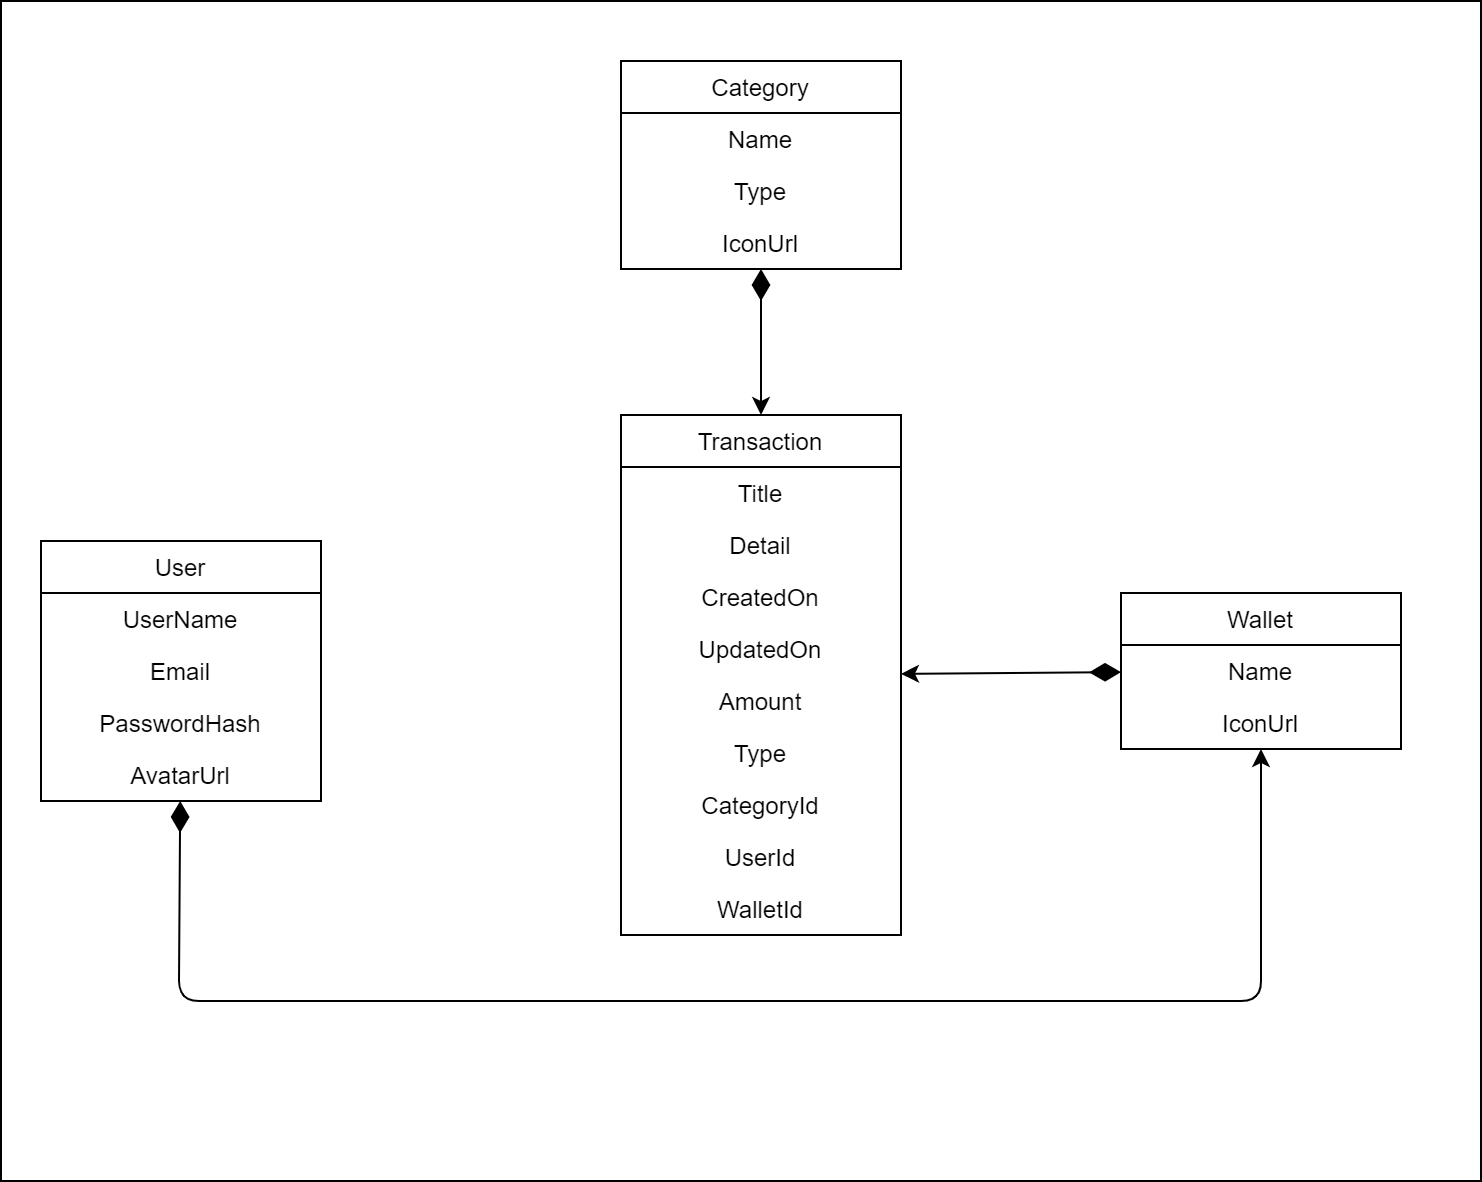

The diagram above was exported from draw.io. Its source (the exported page's mxGraphModel, read from the mxfile embedded in the PNG):
<mxGraphModel dx="1422" dy="794" grid="1" gridSize="10" guides="1" tooltips="1" connect="1" arrows="1" fold="1" page="1" pageScale="1" pageWidth="827" pageHeight="1169" math="0" shadow="0">
  <root>
    <mxCell id="WIyWlLk6GJQsqaUBKTNV-0" />
    <mxCell id="WIyWlLk6GJQsqaUBKTNV-1" parent="WIyWlLk6GJQsqaUBKTNV-0" />
    <mxCell id="ygnWIOF6gGX_C0xEZJWg-2" value="" style="rounded=0;whiteSpace=wrap;html=1;" parent="WIyWlLk6GJQsqaUBKTNV-1" vertex="1">
      <mxGeometry x="40" y="170" width="740" height="590" as="geometry" />
    </mxCell>
    <mxCell id="UoQPXNL5s5hu2CfFTHlq-0" value="User" style="swimlane;fontStyle=0;childLayout=stackLayout;horizontal=1;startSize=26;fillColor=none;horizontalStack=0;resizeParent=1;resizeParentMax=0;resizeLast=0;collapsible=1;marginBottom=0;" parent="WIyWlLk6GJQsqaUBKTNV-1" vertex="1">
      <mxGeometry x="60" y="440" width="140" height="130" as="geometry" />
    </mxCell>
    <mxCell id="UoQPXNL5s5hu2CfFTHlq-3" value="UserName" style="text;strokeColor=none;fillColor=none;align=center;verticalAlign=top;spacingLeft=4;spacingRight=4;overflow=hidden;rotatable=0;points=[[0,0.5],[1,0.5]];portConstraint=eastwest;" parent="UoQPXNL5s5hu2CfFTHlq-0" vertex="1">
      <mxGeometry y="26" width="140" height="26" as="geometry" />
    </mxCell>
    <mxCell id="UoQPXNL5s5hu2CfFTHlq-5" value="Email" style="text;strokeColor=none;fillColor=none;align=center;verticalAlign=top;spacingLeft=4;spacingRight=4;overflow=hidden;rotatable=0;points=[[0,0.5],[1,0.5]];portConstraint=eastwest;" parent="UoQPXNL5s5hu2CfFTHlq-0" vertex="1">
      <mxGeometry y="52" width="140" height="26" as="geometry" />
    </mxCell>
    <mxCell id="UoQPXNL5s5hu2CfFTHlq-6" value="PasswordHash" style="text;strokeColor=none;fillColor=none;align=center;verticalAlign=top;spacingLeft=4;spacingRight=4;overflow=hidden;rotatable=0;points=[[0,0.5],[1,0.5]];portConstraint=eastwest;" parent="UoQPXNL5s5hu2CfFTHlq-0" vertex="1">
      <mxGeometry y="78" width="140" height="26" as="geometry" />
    </mxCell>
    <mxCell id="UoQPXNL5s5hu2CfFTHlq-7" value="AvatarUrl" style="text;strokeColor=none;fillColor=none;align=center;verticalAlign=top;spacingLeft=4;spacingRight=4;overflow=hidden;rotatable=0;points=[[0,0.5],[1,0.5]];portConstraint=eastwest;" parent="UoQPXNL5s5hu2CfFTHlq-0" vertex="1">
      <mxGeometry y="104" width="140" height="26" as="geometry" />
    </mxCell>
    <mxCell id="UoQPXNL5s5hu2CfFTHlq-14" value="Transaction" style="swimlane;fontStyle=0;childLayout=stackLayout;horizontal=1;startSize=26;fillColor=none;horizontalStack=0;resizeParent=1;resizeParentMax=0;resizeLast=0;collapsible=1;marginBottom=0;align=center;" parent="WIyWlLk6GJQsqaUBKTNV-1" vertex="1">
      <mxGeometry x="350" y="377" width="140" height="260" as="geometry" />
    </mxCell>
    <mxCell id="UoQPXNL5s5hu2CfFTHlq-15" value="Title" style="text;strokeColor=none;fillColor=none;align=center;verticalAlign=top;spacingLeft=4;spacingRight=4;overflow=hidden;rotatable=0;points=[[0,0.5],[1,0.5]];portConstraint=eastwest;" parent="UoQPXNL5s5hu2CfFTHlq-14" vertex="1">
      <mxGeometry y="26" width="140" height="26" as="geometry" />
    </mxCell>
    <mxCell id="UoQPXNL5s5hu2CfFTHlq-16" value="Detail" style="text;strokeColor=none;fillColor=none;align=center;verticalAlign=top;spacingLeft=4;spacingRight=4;overflow=hidden;rotatable=0;points=[[0,0.5],[1,0.5]];portConstraint=eastwest;" parent="UoQPXNL5s5hu2CfFTHlq-14" vertex="1">
      <mxGeometry y="52" width="140" height="26" as="geometry" />
    </mxCell>
    <mxCell id="UoQPXNL5s5hu2CfFTHlq-17" value="CreatedOn" style="text;strokeColor=none;fillColor=none;align=center;verticalAlign=top;spacingLeft=4;spacingRight=4;overflow=hidden;rotatable=0;points=[[0,0.5],[1,0.5]];portConstraint=eastwest;" parent="UoQPXNL5s5hu2CfFTHlq-14" vertex="1">
      <mxGeometry y="78" width="140" height="26" as="geometry" />
    </mxCell>
    <mxCell id="UoQPXNL5s5hu2CfFTHlq-18" value="UpdatedOn" style="text;strokeColor=none;fillColor=none;align=center;verticalAlign=top;spacingLeft=4;spacingRight=4;overflow=hidden;rotatable=0;points=[[0,0.5],[1,0.5]];portConstraint=eastwest;" parent="UoQPXNL5s5hu2CfFTHlq-14" vertex="1">
      <mxGeometry y="104" width="140" height="26" as="geometry" />
    </mxCell>
    <mxCell id="UoQPXNL5s5hu2CfFTHlq-19" value="Amount" style="text;strokeColor=none;fillColor=none;align=center;verticalAlign=top;spacingLeft=4;spacingRight=4;overflow=hidden;rotatable=0;points=[[0,0.5],[1,0.5]];portConstraint=eastwest;" parent="UoQPXNL5s5hu2CfFTHlq-14" vertex="1">
      <mxGeometry y="130" width="140" height="26" as="geometry" />
    </mxCell>
    <mxCell id="UoQPXNL5s5hu2CfFTHlq-42" value="Type" style="text;strokeColor=none;fillColor=none;align=center;verticalAlign=top;spacingLeft=4;spacingRight=4;overflow=hidden;rotatable=0;points=[[0,0.5],[1,0.5]];portConstraint=eastwest;" parent="UoQPXNL5s5hu2CfFTHlq-14" vertex="1">
      <mxGeometry y="156" width="140" height="26" as="geometry" />
    </mxCell>
    <mxCell id="UoQPXNL5s5hu2CfFTHlq-29" value="CategoryId" style="text;strokeColor=none;fillColor=none;align=center;verticalAlign=top;spacingLeft=4;spacingRight=4;overflow=hidden;rotatable=0;points=[[0,0.5],[1,0.5]];portConstraint=eastwest;" parent="UoQPXNL5s5hu2CfFTHlq-14" vertex="1">
      <mxGeometry y="182" width="140" height="26" as="geometry" />
    </mxCell>
    <mxCell id="UoQPXNL5s5hu2CfFTHlq-30" value="UserId" style="text;strokeColor=none;fillColor=none;align=center;verticalAlign=top;spacingLeft=4;spacingRight=4;overflow=hidden;rotatable=0;points=[[0,0.5],[1,0.5]];portConstraint=eastwest;" parent="UoQPXNL5s5hu2CfFTHlq-14" vertex="1">
      <mxGeometry y="208" width="140" height="26" as="geometry" />
    </mxCell>
    <mxCell id="UoQPXNL5s5hu2CfFTHlq-35" value="WalletId" style="text;strokeColor=none;fillColor=none;align=center;verticalAlign=top;spacingLeft=4;spacingRight=4;overflow=hidden;rotatable=0;points=[[0,0.5],[1,0.5]];portConstraint=eastwest;" parent="UoQPXNL5s5hu2CfFTHlq-14" vertex="1">
      <mxGeometry y="234" width="140" height="26" as="geometry" />
    </mxCell>
    <mxCell id="UoQPXNL5s5hu2CfFTHlq-20" value="Category" style="swimlane;fontStyle=0;childLayout=stackLayout;horizontal=1;startSize=26;fillColor=none;horizontalStack=0;resizeParent=1;resizeParentMax=0;resizeLast=0;collapsible=1;marginBottom=0;align=center;" parent="WIyWlLk6GJQsqaUBKTNV-1" vertex="1">
      <mxGeometry x="350" y="200" width="140" height="104" as="geometry" />
    </mxCell>
    <mxCell id="UoQPXNL5s5hu2CfFTHlq-21" value="Name" style="text;strokeColor=none;fillColor=none;align=center;verticalAlign=top;spacingLeft=4;spacingRight=4;overflow=hidden;rotatable=0;points=[[0,0.5],[1,0.5]];portConstraint=eastwest;" parent="UoQPXNL5s5hu2CfFTHlq-20" vertex="1">
      <mxGeometry y="26" width="140" height="26" as="geometry" />
    </mxCell>
    <mxCell id="ygnWIOF6gGX_C0xEZJWg-1" value="Type" style="text;strokeColor=none;fillColor=none;align=center;verticalAlign=top;spacingLeft=4;spacingRight=4;overflow=hidden;rotatable=0;points=[[0,0.5],[1,0.5]];portConstraint=eastwest;" parent="UoQPXNL5s5hu2CfFTHlq-20" vertex="1">
      <mxGeometry y="52" width="140" height="26" as="geometry" />
    </mxCell>
    <mxCell id="UoQPXNL5s5hu2CfFTHlq-22" value="IconUrl" style="text;strokeColor=none;fillColor=none;align=center;verticalAlign=top;spacingLeft=4;spacingRight=4;overflow=hidden;rotatable=0;points=[[0,0.5],[1,0.5]];portConstraint=eastwest;" parent="UoQPXNL5s5hu2CfFTHlq-20" vertex="1">
      <mxGeometry y="78" width="140" height="26" as="geometry" />
    </mxCell>
    <mxCell id="UoQPXNL5s5hu2CfFTHlq-27" value="" style="endArrow=diamondThin;endFill=1;endSize=13;html=1;startArrow=classic;startFill=1;" parent="WIyWlLk6GJQsqaUBKTNV-1" source="UoQPXNL5s5hu2CfFTHlq-31" target="UoQPXNL5s5hu2CfFTHlq-0" edge="1">
      <mxGeometry width="160" relative="1" as="geometry">
        <mxPoint x="250" y="540" as="sourcePoint" />
        <mxPoint x="280" y="540" as="targetPoint" />
        <Array as="points">
          <mxPoint x="670" y="670" />
          <mxPoint x="129" y="670" />
        </Array>
      </mxGeometry>
    </mxCell>
    <mxCell id="UoQPXNL5s5hu2CfFTHlq-28" value="" style="endArrow=diamondThin;endFill=1;endSize=13;html=1;startArrow=classic;startFill=1;" parent="WIyWlLk6GJQsqaUBKTNV-1" source="UoQPXNL5s5hu2CfFTHlq-14" target="UoQPXNL5s5hu2CfFTHlq-20" edge="1">
      <mxGeometry width="160" relative="1" as="geometry">
        <mxPoint x="360" y="464.9999999999998" as="sourcePoint" />
        <mxPoint x="140" y="327.0000000000001" as="targetPoint" />
        <Array as="points" />
      </mxGeometry>
    </mxCell>
    <mxCell id="UoQPXNL5s5hu2CfFTHlq-31" value="Wallet" style="swimlane;fontStyle=0;childLayout=stackLayout;horizontal=1;startSize=26;fillColor=none;horizontalStack=0;resizeParent=1;resizeParentMax=0;resizeLast=0;collapsible=1;marginBottom=0;align=center;" parent="WIyWlLk6GJQsqaUBKTNV-1" vertex="1">
      <mxGeometry x="600" y="466" width="140" height="78" as="geometry" />
    </mxCell>
    <mxCell id="UoQPXNL5s5hu2CfFTHlq-32" value="Name" style="text;strokeColor=none;fillColor=none;align=center;verticalAlign=top;spacingLeft=4;spacingRight=4;overflow=hidden;rotatable=0;points=[[0,0.5],[1,0.5]];portConstraint=eastwest;" parent="UoQPXNL5s5hu2CfFTHlq-31" vertex="1">
      <mxGeometry y="26" width="140" height="26" as="geometry" />
    </mxCell>
    <mxCell id="UoQPXNL5s5hu2CfFTHlq-33" value="IconUrl" style="text;strokeColor=none;fillColor=none;align=center;verticalAlign=top;spacingLeft=4;spacingRight=4;overflow=hidden;rotatable=0;points=[[0,0.5],[1,0.5]];portConstraint=eastwest;" parent="UoQPXNL5s5hu2CfFTHlq-31" vertex="1">
      <mxGeometry y="52" width="140" height="26" as="geometry" />
    </mxCell>
    <mxCell id="UoQPXNL5s5hu2CfFTHlq-34" value="" style="endArrow=diamondThin;endFill=1;endSize=13;html=1;startArrow=classic;startFill=1;" parent="WIyWlLk6GJQsqaUBKTNV-1" source="UoQPXNL5s5hu2CfFTHlq-14" target="UoQPXNL5s5hu2CfFTHlq-31" edge="1">
      <mxGeometry width="160" relative="1" as="geometry">
        <mxPoint x="430" y="387" as="sourcePoint" />
        <mxPoint x="430" y="284.9999999999999" as="targetPoint" />
        <Array as="points" />
      </mxGeometry>
    </mxCell>
  </root>
</mxGraphModel>